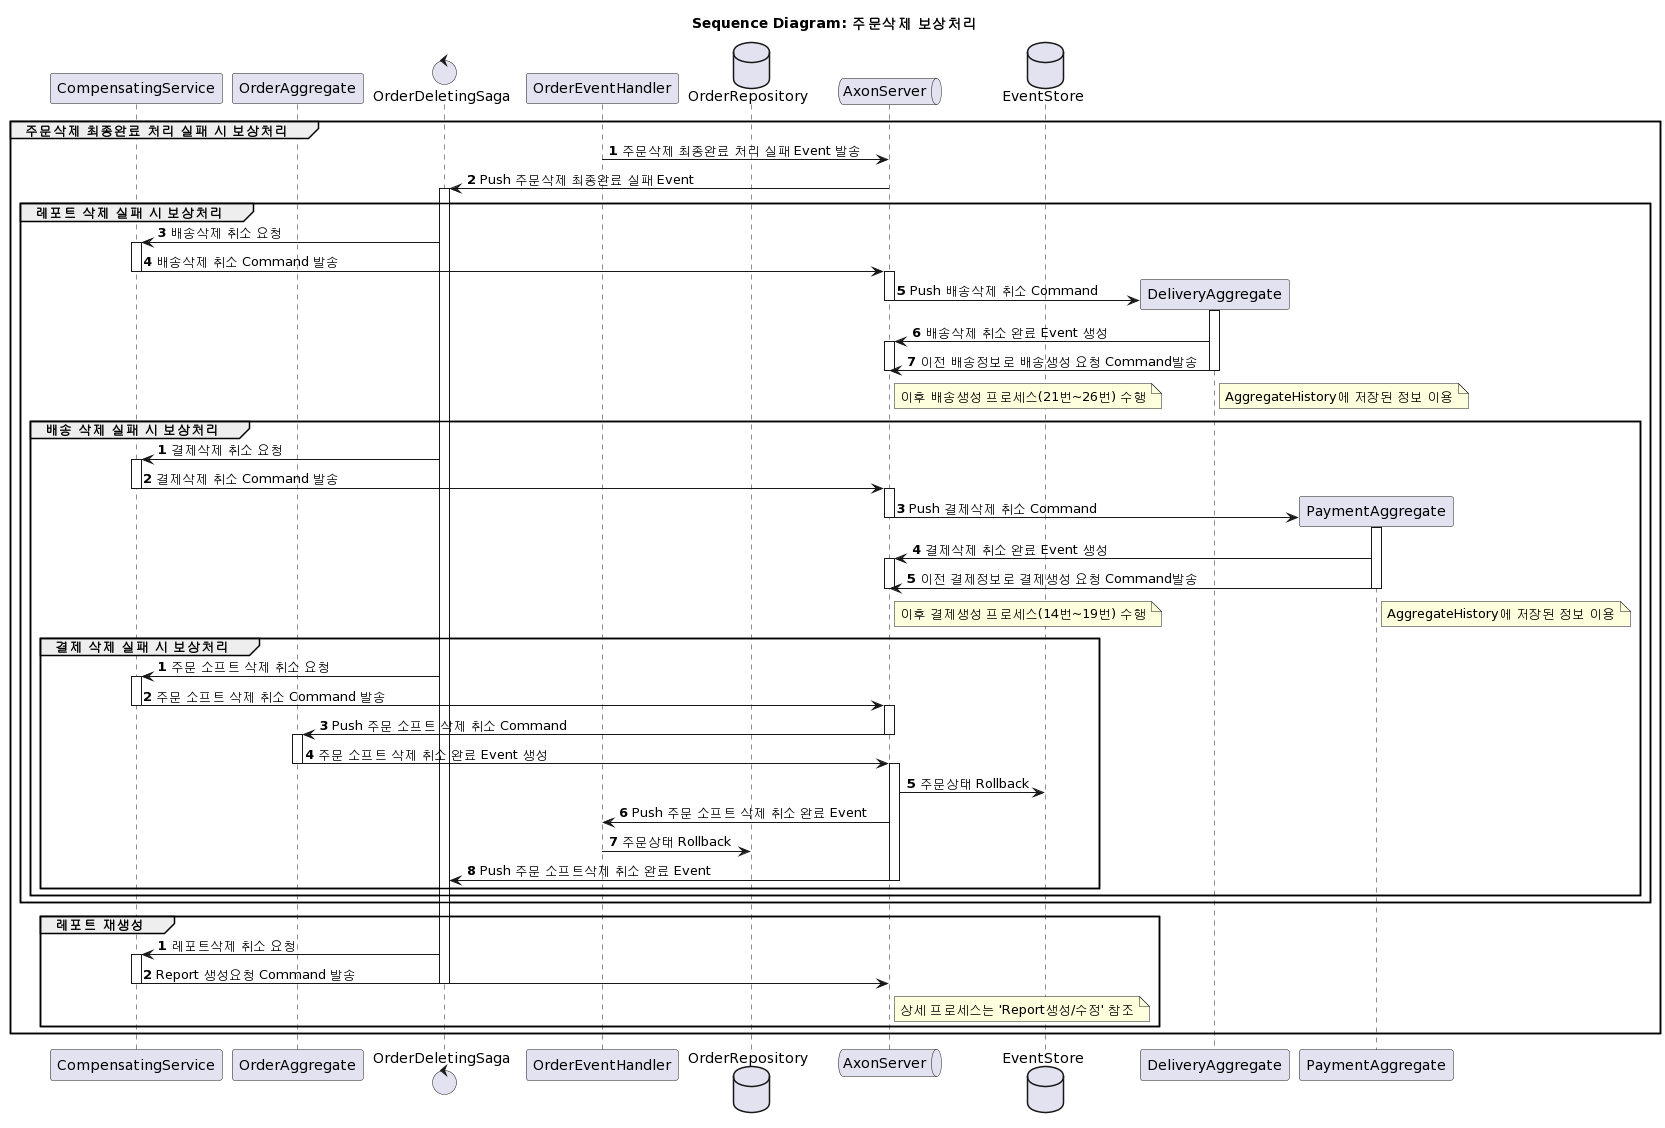

The diagram above was rendered by PlantUML. Its source (embedded in the PNG):
@startuml
/'
주문삭제 보상처리 Sequence Diagram
'/


title Sequence Diagram: 주문삭제 보상처리

participant CompensatingService
participant OrderAggregate
control OrderDeletingSaga
participant OrderEventHandler
database OrderRepository
queue AxonServer
database EventStore

autonumber

'-- 주문삭제 최종완료 실패 처리
group 주문삭제 최종완료 처리 실패 시 보상처리
OrderEventHandler -> AxonServer: 주문삭제 최종완료 처리 실패 Event 발송
AxonServer -> OrderDeletingSaga --++: Push 주문삭제 최종완료 실패 Event

group 레포트 삭제 실패 시 보상처리
OrderDeletingSaga -> CompensatingService ++: 배송삭제 취소 요청
CompensatingService -> AxonServer --++: 배송삭제 취소 Command 발송

create participant DeliveryAggregate
AxonServer -> DeliveryAggregate --++: Push 배송삭제 취소 Command
DeliveryAggregate -> AxonServer ++: 배송삭제 취소 완료 Event 생성
DeliveryAggregate -> AxonServer --: 이전 배송정보로 배송생성 요청 Command발송
note right of DeliveryAggregate: AggregateHistory에 저장된 정보 이용
/ note right of AxonServer: 이후 배송생성 프로세스(21번~26번) 수행
AxonServer --
autonumber stop
autonumber
group 배송 삭제 실패 시 보상처리
OrderDeletingSaga -> CompensatingService ++: 결제삭제 취소 요청
CompensatingService -> AxonServer --++: 결제삭제 취소 Command 발송
create participant PaymentAggregate
AxonServer -> PaymentAggregate --++: Push 결제삭제 취소 Command
PaymentAggregate -> AxonServer ++: 결제삭제 취소 완료 Event 생성
PaymentAggregate -> AxonServer --: 이전 결제정보로 결제생성 요청 Command발송
note right of PaymentAggregate: AggregateHistory에 저장된 정보 이용
/ note right of AxonServer: 이후 결제생성 프로세스(14번~19번) 수행
AxonServer --

autonumber stop
autonumber
group 결제 삭제 실패 시 보상처리
OrderDeletingSaga -> CompensatingService ++: 주문 소프트 삭제 취소 요청
CompensatingService -> AxonServer --++: 주문 소프트 삭제 취소 Command 발송
AxonServer -> OrderAggregate --++: Push 주문 소프트 삭제 취소 Command
OrderAggregate -> AxonServer --++: 주문 소프트 삭제 취소 완료 Event 생성
AxonServer++
AxonServer -> EventStore: 주문상태 Rollback
AxonServer -> OrderEventHandler: Push 주문 소프트 삭제 취소 완료 Event
OrderEventHandler -> OrderRepository: 주문상태 Rollback
AxonServer -> OrderDeletingSaga --: Push 주문 소프트삭제 취소 완료 Event
AxonServer --
end
end
end

group 레포트 재생성
autonumber stop
autonumber
OrderDeletingSaga -> CompensatingService ++: 레포트삭제 취소 요청
CompensatingService -> AxonServer: Report 생성요청 Command 발송
note right of AxonServer: 상세 프로세스는 'Report생성/수정' 참조
CompensatingService --
OrderDeletingSaga --
end

end
@enduml